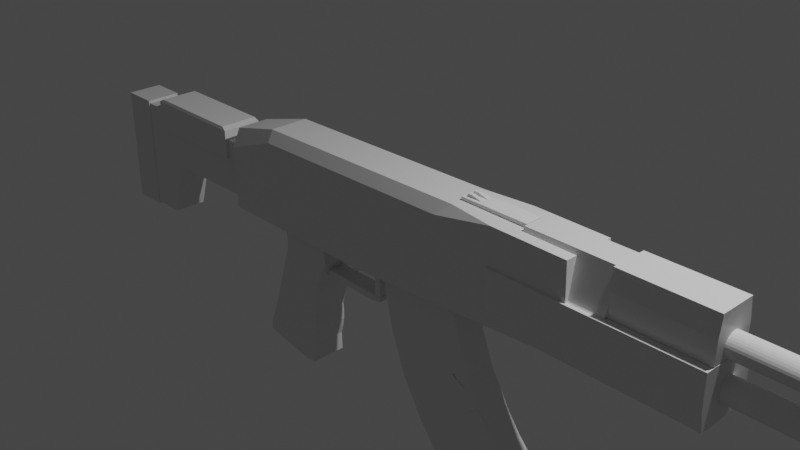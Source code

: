 # Source: AK.blend  (saved by Blender 2.80.75; exported with 4.5.12 LTS)
import bpy
from mathutils import Matrix  # noqa: F401  (used for matrix-valued properties, if any)

bpy.ops.wm.read_factory_settings(use_empty=True)
scene = bpy.context.scene
scene.name = 'Scene'

# ---- collections
col_collection = bpy.data.collections.new('Collection'); scene.collection.children.link(col_collection)

# ---- materials (node trees are filled in below, after node groups)
mat_material = bpy.data.materials.new('Material')
mat_material.alpha_threshold = 0.0
mat_material.use_transparent_shadow = False
mat_material.line_color = (0.0, 0.0, 0.0, 1.0)

# ---- material node trees
mat_material.use_nodes = True; mat_material.node_tree.nodes.clear()
_N = mat_material.node_tree.nodes; _L = mat_material.node_tree.links
n0 = _N.new('ShaderNodeOutputMaterial'); n0.name = 'Material Output'; n0.location = (300, 300)
n1 = _N.new('ShaderNodeBsdfPrincipled'); n1.name = 'Principled BSDF'; n1.location = (10, 300)
n1.distribution = 'GGX'
n1.subsurface_method = 'BURLEY'
n1.inputs[2].default_value = 0.4
n1.inputs[3].default_value = 1.45
n1.inputs[27].default_value = (0.0, 0.0, 0.0, 1.0)
n1.inputs[28].default_value = 1.0
_L.new(n1.outputs[0], n0.inputs[0])
n0.is_active_output = True

# ---- world
world_world = bpy.data.worlds.new('World'); scene.world = world_world
world_world.use_nodes = True; world_world.node_tree.nodes.clear()
_N = world_world.node_tree.nodes; _L = world_world.node_tree.links
n0 = _N.new('ShaderNodeOutputWorld'); n0.name = 'World Output'; n0.location = (300, 300)
n1 = _N.new('ShaderNodeBackground'); n1.name = 'Background'; n1.location = (10, 300)
n1.inputs[0].default_value = (0.05088, 0.05088, 0.05088, 1.0)
_L.new(n1.outputs[0], n0.inputs[0])
n0.is_active_output = True
world_world.color = (0.05088, 0.05088, 0.05088)
world_world.use_sun_shadow = False
world_world.sun_shadow_jitter_overblur = 0.0

# ---- cameras
cam_camera = bpy.data.cameras.new('Camera')
cam_camera.clip_end = 100.0
cam_camera.ortho_scale = 7.314

# ---- lights
light_light = bpy.data.lights.new('Light', 'POINT')
light_light.transmission_factor = 0.0
light_light.energy = 1000.0
light_light.shadow_soft_size = 0.1
light_light.shadow_maximum_resolution = 0.006
light_light.use_absolute_resolution = True

# ---- meshes
me_cube = bpy.data.meshes.new('Cube')
me_cube.from_pydata([(0.8672, 1.0, 0.2016), (0.8672, -1.0, 0.2016), (-1.0, 1.0, 0.2016), (-1.0, 1.0, -1.0), (-1.0, -1.0, 0.2016), (1.0, 1.0, -0.6979), (-0.6873, -0.7, -1.0), (-0.6873, 0.7, -1.0), (1.0, -1.0, -0.6979), (1.0, 1.0, -0.6979), (-0.1248, -1.0, -0.9933), (-0.4134, 0.7, -0.9201), (-0.4134, -0.7, -0.9201), (-0.4601, -0.7, -1.887), (-0.4601, 0.7, -1.887), (-0.4851, 0.7, -2.598), (-0.4851, -0.7, -2.598), (-0.5028, -0.7, -3.309), (-0.5028, 0.7, -3.309), (-0.4701, -0.7, -2.413), (-0.4581, -0.7, -2.072), (-0.4609, -0.7, -2.242), (-0.4581, 0.7, -2.072), (-0.4701, 0.7, -2.413), (-0.4609, 0.7, -2.242), (-0.4898, -0.7, -3.124), (-0.4813, -0.7, -2.783), (-0.4823, -0.7, -2.953), (-0.4813, 0.7, -2.783), (-0.4898, 0.7, -3.124), (-0.4823, 0.7, -2.953), (-0.3978, 0.7, -1.422), (-0.4359, 0.7, -1.701), (-0.4203, 0.7, -1.531), (-0.4359, -0.7, -1.701), (-0.3978, -0.7, -1.422), (-0.4203, -0.7, -1.531), (-0.7639, -0.7, -3.567), (-0.8296, -0.7, -3.49), (-0.7639, 0.7, -3.567), (-0.8296, 0.7, -3.49), (-0.5575, -0.7, -3.698), (-0.4999, -0.7, -3.666), (-0.4999, 0.7, -3.666), (-0.5575, 0.7, -3.698), (-0.6714, -0.7, -1.195), (-0.6714, 0.7, -1.195), (0.7361, -0.5124, 1.025), (0.7361, 0.5124, 1.025), (-1.0, -1.0, -1.0), (1.0, -1.0, -0.6979), (-0.1248, 1.0, -0.9933), (-1.0, -1.0, 0.2016), (0.7361, -0.5259, 1.025), (0.7361, -0.8898, 0.2644), (0.7361, 0.8898, 0.2644), (0.7361, 0.5259, 1.025), (-1.0, 1.0, 0.2016), (-1.0, -1.0, 0.2016), (-1.0, 1.0, 0.2016), (-0.8296, -0.7, -3.49), (-0.8517, -0.5629, -3.392), (-0.8517, 0.5629, -3.392), (-0.8296, 0.7, -3.49), (-0.6719, -0.5629, -1.424), (-0.6719, -0.7, -1.424), (-0.6719, 0.7, -1.424), (-0.6719, 0.5629, -1.424), (1.14, 1.0, 0.2016), (1.14, -1.0, 0.2016), (1.155, -0.5124, 1.025), (1.155, 0.5124, 1.025), (1.155, 0.5259, 1.025), (1.155, 0.8898, 0.2644), (1.155, -0.8898, 0.2644), (1.155, -0.5259, 1.025), (0.6122, 1.095, 0.2443), (0.6122, -1.095, 0.2443), (1.582, 1.095, 0.2443), (1.582, -1.095, 0.2443), (0.881, 0.9676, -0.7406), (0.881, -0.9676, -0.7406), (1.582, 0.9676, -0.7406), (1.582, -0.9676, -0.7406), (0.6122, 1.095, -0.3493), (0.6122, 0.9676, -0.7406), (0.6122, -0.9676, -0.7406), (0.6122, -1.095, -0.3493), (1.582, 0.9676, -0.7406), (1.582, 1.095, -0.3493), (1.582, -1.095, -0.3493), (1.582, -0.9676, -0.7406), (1.383, -0.5124, 1.025), (1.383, 0.5124, 1.025), (1.383, 0.5259, 1.025), (1.383, -0.5259, 1.025), (1.252, -0.7813, 0.2483), (1.252, 0.7813, 0.2483), (1.252, -0.6904, 1.039), (1.252, 0.6904, 1.039), (1.252, -0.6904, 0.9511), (1.252, -0.7813, 0.672), (1.252, 0.7813, 0.672), (1.252, 0.6904, 0.9511), (1.581, -0.7813, 0.2483), (1.581, 0.7813, 0.2483), (1.581, -0.6904, 1.039), (1.581, 0.6904, 1.039), (1.581, -0.7813, 0.672), (1.581, -0.6904, 0.9511), (1.581, 0.6904, 0.9511), (1.581, 0.7813, 0.672), (1.153, -0.7813, 0.2483), (1.153, 0.7813, 0.2483), (1.153, -0.6904, 1.039), (1.153, 0.6904, 1.039), (1.153, -0.7813, 0.672), (1.153, -0.6904, 0.9511), (1.153, 0.6904, 0.9511), (1.153, 0.7813, 0.672), (-0.4329, 0.35, -1.591), (-0.4333, 0.35, -1.719), (-0.4329, -0.35, -1.591), (-0.4333, -0.35, -1.719), (-0.0767, -0.35, -1.609), (-0.0767, 0.35, -1.609), (-0.07832, 0.35, -1.606), (-0.07832, -0.35, -1.606), (-0.1101, -0.35, -1.604), (-0.1101, 0.35, -1.604), (-0.07638, 0.35, -0.9672), (-0.07638, -0.35, -0.9672), (-0.1082, -0.35, -0.9656), (-0.1082, 0.35, -0.9656), (-0.07697, 0.35, -1.694), (-0.1192, 0.35, -1.734), (-0.1192, -0.35, -1.734), (-0.07697, -0.35, -1.694), (-0.282, -0.1396, -1.43), (-0.333, -0.1396, -0.9223), (-0.282, 0.1396, -1.43), (-0.333, 0.1396, -0.9223), (-0.2335, -0.1396, -1.352), (-0.2845, -0.1396, -0.8442), (-0.2335, 0.1396, -1.352), (-0.2845, 0.1396, -0.8442), (0.9853, 1.0, 0.9279), (0.9853, -1.0, 0.9279), (0.3299, 1.0, 0.7098), (0.3931, 0.7676, 0.9465), (0.6254, 1.0, 0.9392), (0.3931, -0.7676, 0.9465), (0.3299, -1.0, 0.7098), (0.6254, -1.0, 0.9392), (-0.7307, -1.0, 0.6446), (-1.01, -1.0, 0.2265), (-1.013, -0.6502, 0.5768), (-0.7327, -0.7676, 0.8773), (-1.013, 0.6502, 0.5768), (-0.7327, 0.7676, 0.8773), (-1.01, 1.0, 0.2265), (-0.7307, 1.0, 0.6446)], [(5, 8), (9, 5), (57, 2), (4, 52), (58, 52), (59, 57), (92, 93), (95, 92), (94, 93)], [(7, 6, 12, 11), (3, 51, 10, 49), (66, 67, 64, 65, 45, 46), (6, 7, 46, 45), (15, 16, 26, 28), (23, 19, 16, 15), (29, 25, 17, 18), (32, 34, 13, 14), (18, 17, 42, 43), (11, 12, 35, 31), (19, 23, 24, 21), (21, 24, 22, 20), (25, 29, 30, 27), (27, 30, 28, 26), (34, 32, 33, 36), (36, 33, 31, 35), (14, 13, 20, 22), (39, 37, 38, 40), (64, 67, 62, 61), (41, 44, 43, 42), (39, 44, 41, 37), (7, 11, 31, 33, 32, 14, 22, 24, 23, 15, 28, 30, 29, 18, 43, 44, 39, 40, 63, 66, 46), (40, 38, 60, 61, 62, 63), (1, 0, 68, 69), (51, 9, 50, 10), (64, 61, 60, 65), (66, 63, 62, 67), (12, 6, 45, 65, 60, 38, 37, 41, 42, 17, 25, 27, 26, 16, 19, 21, 20, 13, 34, 36, 35), (69, 68, 73, 72, 71, 70, 75, 74), (48, 47, 70, 71), (53, 54, 74, 75), (0, 55, 73, 68), (55, 56, 72, 73), (47, 53, 75, 70), (56, 48, 71, 72), (54, 1, 69, 74), (84, 85, 80, 81, 86, 87, 77, 76), (91, 86, 81, 83), (82, 88, 89, 78, 79, 90, 91, 83), (76, 77, 79, 78), (84, 76, 78, 89), (77, 87, 90, 79), (81, 80, 82, 83), (84, 89, 88, 85), (90, 87, 86, 91), (85, 88, 82, 80), (102, 97, 113, 119), (106, 109, 108, 104, 105, 111, 110, 107), (102, 103, 110, 111), (99, 98, 106, 107), (103, 99, 107, 110), (98, 100, 109, 106), (100, 101, 108, 109), (96, 97, 105, 104), (97, 102, 111, 105), (101, 96, 104, 108), (114, 115, 118, 119, 113, 112, 116, 117), (96, 101, 116, 112), (103, 102, 119, 118), (98, 99, 115, 114), (99, 103, 118, 115), (100, 98, 114, 117), (101, 100, 117, 116), (97, 96, 112, 113), (123, 122, 120, 121), (121, 120, 125, 134, 135), (120, 122, 124, 125), (122, 123, 136, 137, 124), (137, 134, 125, 124), (127, 128, 129, 126), (131, 130, 133, 132), (126, 129, 133, 130), (127, 126, 130, 131), (129, 128, 132, 133), (128, 127, 131, 132), (134, 137, 136, 135), (123, 121, 135, 136), (138, 139, 141, 140), (140, 141, 145, 144), (144, 145, 143, 142), (142, 143, 139, 138), (140, 144, 142, 138), (145, 141, 139, 143), (150, 149, 151, 153, 147, 146), (50, 9, 146, 147), (159, 149, 148, 161), (159, 157, 151, 149), (10, 50, 147, 153, 152), (3, 49, 155, 156, 158, 160), (148, 149, 150), (151, 152, 153), (49, 10, 152, 154, 155), (51, 3, 160, 161, 148), (9, 51, 148, 150, 146), (156, 155, 154, 157), (160, 158, 159, 161), (158, 156, 157, 159), (151, 157, 154, 152)])
_uv = me_cube.uv_layers.new(name='UVMap')
_uv.uv.foreach_set('vector', [0.125, 0.5, 0.125, 0.75, 0.2405, 0.75, 0.2405, 0.5, 0.0, 0.0, 0.0, 0.0, 0.3939, 0.875, 0.375, 1.0, 0.125, 0.5, 0.125, 0.5245, 0.125, 0.7255, 0.125, 0.75, 0.125, 0.75, 0.125, 0.5, 0.125, 0.75, 0.125, 0.5, 0.125, 0.5, 0.125, 0.75, 0.2405, 0.5, 0.2405, 0.75, 0.2405, 0.75, 0.2405, 0.5, 0.2405, 0.5, 0.2405, 0.75, 0.2405, 0.75, 0.2405, 0.5, 0.2405, 0.5, 0.2405, 0.75, 0.2405, 0.75, 0.2405, 0.5, 0.2405, 0.5, 0.2405, 0.75, 0.2405, 0.75, 0.2405, 0.5, 0.2405, 0.5, 0.2405, 0.75, 0.2405, 0.75, 0.2405, 0.5, 0.2405, 0.5, 0.2405, 0.75, 0.2405, 0.75, 0.2405, 0.5, 0.2405, 0.75, 0.2405, 0.5, 0.2399, 0.5, 0.2399, 0.75, 0.2399, 0.75, 0.2399, 0.5, 0.2405, 0.5, 0.2405, 0.75, 0.2405, 0.75, 0.2405, 0.5, 0.24, 0.5, 0.24, 0.75, 0.24, 0.75, 0.24, 0.5, 0.2405, 0.5, 0.2405, 0.75, 0.2405, 0.75, 0.2405, 0.5, 0.2397, 0.5, 0.2397, 0.75, 0.2397, 0.75, 0.2397, 0.5, 0.2405, 0.5, 0.2405, 0.75, 0.2405, 0.5, 0.2405, 0.75, 0.2405, 0.75, 0.2405, 0.5, 0.1558, 0.5, 0.1558, 0.75, 0.1281, 0.75, 0.1281, 0.5, 0.125, 0.7255, 0.125, 0.5245, 0.125, 0.5245, 0.125, 0.7255, 0.2218, 0.75, 0.2218, 0.5, 0.2405, 0.5, 0.2405, 0.75, 0.1558, 0.5, 0.2218, 0.5, 0.2218, 0.75, 0.1558, 0.75, 0.125, 0.5, 0.2405, 0.5, 0.2405, 0.5, 0.2397, 0.5, 0.2405, 0.5, 0.2405, 0.5, 0.2405, 0.5, 0.2399, 0.5, 0.2405, 0.5, 0.2405, 0.5, 0.2405, 0.5, 0.24, 0.5, 0.2405, 0.5, 0.2405, 0.5, 0.2405, 0.5, 0.2218, 0.5, 0.1558, 0.5, 0.1281, 0.5, 0.1281, 0.5, 0.125, 0.5, 0.125, 0.5, 0.1281, 0.5, 0.1281, 0.75, 0.1281, 0.75, 0.125, 0.7255, 0.125, 0.5245, 0.1281, 0.5, 0.625, 0.75, 0.625, 0.5, 0.625, 0.5, 0.625, 0.75, 0.0, 0.0, 0.0, 0.0, 0.4128, 0.75, 0.3939, 0.875, 0.125, 0.7255, 0.125, 0.7255, 0.1281, 0.75, 0.125, 0.75, 0.125, 0.5, 0.1281, 0.5, 0.125, 0.5245, 0.125, 0.5245, 0.2405, 0.75, 0.125, 0.75, 0.125, 0.75, 0.125, 0.75, 0.1281, 0.75, 0.1281, 0.75, 0.1558, 0.75, 0.2218, 0.75, 0.2405, 0.75, 0.2405, 0.75, 0.2405, 0.75, 0.24, 0.75, 0.2405, 0.75, 0.2405, 0.75, 0.2405, 0.75, 0.2399, 0.75, 0.2405, 0.75, 0.2405, 0.75, 0.2405, 0.75, 0.2397, 0.75, 0.2405, 0.75, 0.625, 0.75, 0.625, 0.5, 0.625, 0.5, 0.625, 0.5303, 0.625, 0.5303, 0.625, 0.7197, 0.625, 0.7197, 0.625, 0.75, 0.625, 0.5303, 0.625, 0.7197, 0.625, 0.7197, 0.625, 0.5303, 0.625, 0.75, 0.625, 0.75, 0.625, 0.75, 0.625, 0.75, 0.625, 0.5, 0.625, 0.5, 0.625, 0.5, 0.625, 0.5, 0.625, 0.5, 0.625, 0.5, 0.625, 0.5, 0.625, 0.5, 0.625, 0.7197, 0.625, 0.75, 0.625, 0.75, 0.625, 0.7197, 0.625, 0.5303, 0.625, 0.5303, 0.625, 0.5303, 0.625, 0.5303, 0.625, 0.75, 0.625, 0.75, 0.625, 0.75, 0.625, 0.75, 0.4971, 0.5, 0.4128, 0.5145, 0.4128, 0.5145, 0.4128, 0.7355, 0.4128, 0.7355, 0.4971, 0.75, 0.625, 0.75, 0.625, 0.5, 0.4128, 0.7355, 0.4128, 0.7355, 0.4128, 0.7355, 0.4128, 0.7355, 0.4128, 0.5145, 0.4128, 0.5145, 0.4971, 0.5, 0.625, 0.5, 0.625, 0.75, 0.4971, 0.75, 0.4128, 0.7355, 0.4128, 0.7355, 0.625, 0.5, 0.625, 0.75, 0.625, 0.75, 0.625, 0.5, 0.4971, 0.5, 0.625, 0.5, 0.625, 0.5, 0.4971, 0.5, 0.625, 0.75, 0.4971, 0.75, 0.4971, 0.75, 0.625, 0.75, 0.4128, 0.7355, 0.4128, 0.5145, 0.4128, 0.5145, 0.4128, 0.7355, 0.4971, 0.5, 0.4971, 0.5, 0.4128, 0.5145, 0.4128, 0.5145, 0.4971, 0.75, 0.4971, 0.75, 0.4128, 0.7355, 0.4128, 0.7355, 0.4128, 0.5145, 0.4128, 0.5145, 0.4128, 0.5145, 0.4128, 0.5145, 0.4971, 0.75, 0.625, 0.75, 0.625, 0.75, 0.4971, 0.75, 0.4128, 0.5145, 0.4128, 0.5145, 0.4971, 0.5, 0.625, 0.5, 0.625, 0.75, 0.4971, 0.75, 0.4128, 0.7355, 0.4128, 0.7355, 0.4971, 0.75, 0.4128, 0.7355, 0.4128, 0.7355, 0.4971, 0.75, 0.4128, 0.7355, 0.4128, 0.5145, 0.4128, 0.5145, 0.4128, 0.7355, 0.4128, 0.7355, 0.4128, 0.7355, 0.4128, 0.7355, 0.4128, 0.7355, 0.4128, 0.5145, 0.4128, 0.5145, 0.4128, 0.5145, 0.4128, 0.5145, 0.4128, 0.5145, 0.4971, 0.5, 0.4971, 0.5, 0.4128, 0.5145, 0.625, 0.5, 0.625, 0.75, 0.625, 0.75, 0.625, 0.5, 0.625, 0.75, 0.4971, 0.75, 0.4971, 0.75, 0.625, 0.75, 0.4971, 0.5, 0.625, 0.5, 0.625, 0.5, 0.4971, 0.5, 0.4128, 0.5145, 0.4128, 0.7355, 0.4128, 0.7355, 0.4971, 0.75, 0.625, 0.75, 0.625, 0.5, 0.4971, 0.5, 0.4128, 0.5145, 0.625, 0.5, 0.4971, 0.5, 0.4971, 0.5, 0.625, 0.5, 0.4128, 0.7355, 0.4971, 0.75, 0.4971, 0.75, 0.4128, 0.7355, 0.4128, 0.5145, 0.4128, 0.7355, 0.4128, 0.7355, 0.4128, 0.5145, 0.4128, 0.7355, 0.4128, 0.7355, 0.4128, 0.7355, 0.4128, 0.7355, 0.4128, 0.5145, 0.4128, 0.5145, 0.4128, 0.5145, 0.4128, 0.5145, 0.4971, 0.5, 0.4128, 0.5145, 0.4128, 0.5145, 0.4971, 0.5, 0.625, 0.75, 0.625, 0.5, 0.625, 0.5, 0.625, 0.75, 0.2397, 0.75, 0.2405, 0.75, 0.2405, 0.5, 0.2397, 0.5, 0.2397, 0.5, 0.2405, 0.5, 0.2405, 0.5, 0.24, 0.5, 0.2397, 0.5, 0.2405, 0.5, 0.2405, 0.75, 0.2405, 0.75, 0.2405, 0.5, 0.2405, 0.75, 0.2397, 0.75, 0.2397, 0.75, 0.24, 0.75, 0.2405, 0.75, 0.24, 0.75, 0.24, 0.5, 0.2405, 0.5, 0.2405, 0.75, 0.2397, 0.75, 0.2405, 0.75, 0.2405, 0.5, 0.2397, 0.5, 0.2397, 0.75, 0.2397, 0.5, 0.2405, 0.5, 0.2405, 0.75, 0.2397, 0.5, 0.2405, 0.5, 0.2405, 0.5, 0.2397, 0.5, 0.2397, 0.75, 0.2397, 0.5, 0.2397, 0.5, 0.2397, 0.75, 0.2405, 0.5, 0.2405, 0.75, 0.2405, 0.75, 0.2405, 0.5, 0.2405, 0.75, 0.2397, 0.75, 0.2397, 0.75, 0.2405, 0.75, 0.24, 0.5, 0.24, 0.75, 0.2397, 0.75, 0.2397, 0.5, 0.2397, 0.75, 0.2397, 0.5, 0.2397, 0.5, 0.2397, 0.75, 0.375, 0.0, 0.625, 0.0, 0.625, 0.25, 0.375, 0.25, 0.375, 0.25, 0.625, 0.25, 0.625, 0.5, 0.375, 0.5, 0.375, 0.5, 0.625, 0.5, 0.625, 0.75, 0.375, 0.75, 0.375, 0.75, 0.625, 0.75, 0.625, 1.0, 0.375, 1.0, 0.125, 0.5, 0.375, 0.5, 0.375, 0.75, 0.125, 0.75, 0.625, 0.5, 0.875, 0.5, 0.875, 0.75, 0.625, 0.75, 0.0, 0.0, 0.04577, 0.1017, 0.3481, 0.7733, 0.4013, 0.826, 0.4128, 0.75, 0.0, 0.0, 0.4128, 0.75, 0.0, 0.0, 0.0, 0.0, 0.4128, 0.75, 0.04401, 0.1133, 0.04577, 0.1017, 0.0, 0.0, 0.0, 0.0, 0.04401, 0.1133, 0.3348, 0.8616, 0.3481, 0.7733, 0.04577, 0.1017, 0.3939, 0.875, 0.4128, 0.75, 0.4128, 0.75, 0.4013, 0.826, 0.3939, 0.875, 0.0, 0.0, 0.375, 1.0, 0.375, 1.0, 0.3094, 0.8251, 0.06559, 0.1749, 0.0, 0.0, 0.0, 0.0, 0.0, 0.0, 0.0, 0.0, 0.3481, 0.7733, 0.3928, 0.8819, 0.4013, 0.826, 0.375, 1.0, 0.3939, 0.875, 0.3939, 0.875, 0.379, 0.9737, 0.375, 1.0, 0.0, 0.0, 0.0, 0.0, 0.0, 0.0, 0.0, 0.0, 0.0, 0.0, 0.0, 0.0, 0.0, 0.0, 0.0, 0.0, 0.0, 0.0, 0.0, 0.0, 0.3094, 0.8251, 0.375, 1.0, 0.379, 0.9737, 0.3348, 0.8616, 0.0, 0.0, 0.06559, 0.1749, 0.04401, 0.1133, 0.0, 0.0, 0.06559, 0.1749, 0.3094, 0.8251, 0.3348, 0.8616, 0.04401, 0.1133, 0.3481, 0.7733, 0.3348, 0.8616, 0.379, 0.9737, 0.3939, 0.875])
me_cube.materials.append(mat_material)
me_cube.use_remesh_preserve_volume = False
me_cube.use_remesh_preserve_attributes = False
me_cube.use_mirror_vertex_groups = False
me_cube.update()
me_cube_007 = bpy.data.meshes.new('Cube.007')
me_cube_007.from_pydata([(-1.0, -1.0, -1.0), (-1.0, -1.0, 1.0), (-1.0, 1.0, -1.0), (-1.0, 1.0, 1.0), (1.0, -1.0, -1.0), (1.0, -1.0, 1.0), (1.0, 1.0, -1.0), (1.0, 1.0, 1.0), (0.1925, -1.04, 8.563), (1.209, -0.9963, 11.03), (0.1751, 0.9598, 8.569), (1.192, 1.003, 11.04), (1.736, -0.9437, 6.021), (2.753, -0.9002, 8.491), (1.719, 1.056, 6.027), (2.735, 1.099, 8.497), (-0.2935, -1.049, 6.81), (0.1886, -1.031, 8.562), (-0.3109, 0.9508, 6.816), (0.1712, 0.9686, 8.568), (1.458, -0.9443, 4.881), (1.94, -0.9265, 6.634), (1.441, 1.055, 4.888), (1.923, 1.073, 6.64), (-0.6563, -1.06, 4.975), (-0.2776, -1.048, 6.826), (-0.6737, 0.9398, 4.981), (-0.295, 0.9516, 6.832), (1.194, -0.9518, 3.46), (1.573, -0.9401, 5.311), (1.177, 1.048, 3.466), (1.556, 1.059, 5.317), (-0.864, -1.062, 2.996), (-0.6521, -1.059, 4.95), (-0.8814, 0.938, 3.002), (-0.6695, 0.9402, 4.957), (1.09, -0.9512, 2.148), (1.302, -0.9491, 4.103), (1.073, 1.048, 2.155), (1.285, 1.05, 4.109), (-1.001, -1.01, 1.025), (-0.8824, -1.003, 3.011), (-1.001, 0.9903, 1.021), (-0.8829, 0.9968, 3.007), (0.985, -1.008, 0.5508), (1.103, -1.002, 2.537), (0.9845, 0.9918, 0.5468), (1.103, 0.9983, 2.533)], [], [(0, 1, 3, 2), (2, 3, 7, 6), (6, 7, 5, 4), (4, 5, 1, 0), (2, 6, 4, 0), (7, 3, 1, 5), (8, 9, 11, 10), (10, 11, 15, 14), (14, 15, 13, 12), (12, 13, 9, 8), (10, 14, 12, 8), (15, 11, 9, 13), (16, 17, 19, 18), (18, 19, 23, 22), (22, 23, 21, 20), (20, 21, 17, 16), (18, 22, 20, 16), (23, 19, 17, 21), (24, 25, 27, 26), (26, 27, 31, 30), (30, 31, 29, 28), (28, 29, 25, 24), (26, 30, 28, 24), (31, 27, 25, 29), (32, 33, 35, 34), (34, 35, 39, 38), (38, 39, 37, 36), (36, 37, 33, 32), (34, 38, 36, 32), (39, 35, 33, 37), (40, 41, 43, 42), (42, 43, 47, 46), (46, 47, 45, 44), (44, 45, 41, 40), (42, 46, 44, 40), (47, 43, 41, 45)])
_uv = me_cube_007.uv_layers.new(name='UVMap')
_uv.uv.foreach_set('vector', [0.375, 0.0, 0.625, 0.0, 0.625, 0.25, 0.375, 0.25, 0.375, 0.25, 0.625, 0.25, 0.625, 0.5, 0.375, 0.5, 0.375, 0.5, 0.625, 0.5, 0.625, 0.75, 0.375, 0.75, 0.375, 0.75, 0.625, 0.75, 0.625, 1.0, 0.375, 1.0, 0.125, 0.5, 0.375, 0.5, 0.375, 0.75, 0.125, 0.75, 0.625, 0.5, 0.875, 0.5, 0.875, 0.75, 0.625, 0.75, 0.375, 0.0, 0.625, 0.0, 0.625, 0.25, 0.375, 0.25, 0.375, 0.25, 0.625, 0.25, 0.625, 0.5, 0.375, 0.5, 0.375, 0.5, 0.625, 0.5, 0.625, 0.75, 0.375, 0.75, 0.375, 0.75, 0.625, 0.75, 0.625, 1.0, 0.375, 1.0, 0.125, 0.5, 0.375, 0.5, 0.375, 0.75, 0.125, 0.75, 0.625, 0.5, 0.875, 0.5, 0.875, 0.75, 0.625, 0.75, 0.375, 0.0, 0.625, 0.0, 0.625, 0.25, 0.375, 0.25, 0.375, 0.25, 0.625, 0.25, 0.625, 0.5, 0.375, 0.5, 0.375, 0.5, 0.625, 0.5, 0.625, 0.75, 0.375, 0.75, 0.375, 0.75, 0.625, 0.75, 0.625, 1.0, 0.375, 1.0, 0.125, 0.5, 0.375, 0.5, 0.375, 0.75, 0.125, 0.75, 0.625, 0.5, 0.875, 0.5, 0.875, 0.75, 0.625, 0.75, 0.375, 0.0, 0.625, 0.0, 0.625, 0.25, 0.375, 0.25, 0.375, 0.25, 0.625, 0.25, 0.625, 0.5, 0.375, 0.5, 0.375, 0.5, 0.625, 0.5, 0.625, 0.75, 0.375, 0.75, 0.375, 0.75, 0.625, 0.75, 0.625, 1.0, 0.375, 1.0, 0.125, 0.5, 0.375, 0.5, 0.375, 0.75, 0.125, 0.75, 0.625, 0.5, 0.875, 0.5, 0.875, 0.75, 0.625, 0.75, 0.375, 0.0, 0.625, 0.0, 0.625, 0.25, 0.375, 0.25, 0.375, 0.25, 0.625, 0.25, 0.625, 0.5, 0.375, 0.5, 0.375, 0.5, 0.625, 0.5, 0.625, 0.75, 0.375, 0.75, 0.375, 0.75, 0.625, 0.75, 0.625, 1.0, 0.375, 1.0, 0.125, 0.5, 0.375, 0.5, 0.375, 0.75, 0.125, 0.75, 0.625, 0.5, 0.875, 0.5, 0.875, 0.75, 0.625, 0.75, 0.375, 0.0, 0.625, 0.0, 0.625, 0.25, 0.375, 0.25, 0.375, 0.25, 0.625, 0.25, 0.625, 0.5, 0.375, 0.5, 0.375, 0.5, 0.625, 0.5, 0.625, 0.75, 0.375, 0.75, 0.375, 0.75, 0.625, 0.75, 0.625, 1.0, 0.375, 1.0, 0.125, 0.5, 0.375, 0.5, 0.375, 0.75, 0.125, 0.75, 0.625, 0.5, 0.875, 0.5, 0.875, 0.75, 0.625, 0.75])
me_cube_007.use_remesh_fix_poles = True
me_cube_007.use_remesh_preserve_attributes = False
me_cube_007.use_mirror_vertex_groups = False
me_cube_007.update()
me_cylinder = bpy.data.meshes.new('Cylinder')
me_cylinder.from_pydata([(0.0, 0.125, -2.0), (0.0, 0.125, 2.0), (0.02439, 0.1226, -2.0), (0.02439, 0.1226, 2.0), (0.04784, 0.1155, -2.0), (0.04784, 0.1155, 2.0), (0.06945, 0.1039, -2.0), (0.06945, 0.1039, 2.0), (0.08839, 0.08839, -2.0), (0.08839, 0.08839, 2.0), (0.1039, 0.06945, -2.0), (0.1039, 0.06945, 2.0), (0.1155, 0.04784, -2.0), (0.1155, 0.04784, 2.0), (0.1226, 0.02439, -2.0), (0.1226, 0.02439, 2.0), (0.125, 9.437e-09, -2.0), (0.125, 9.437e-09, 2.0), (0.1226, -0.02439, -2.0), (0.1226, -0.02439, 2.0), (0.1155, -0.04784, -2.0), (0.1155, -0.04784, 2.0), (0.1039, -0.06945, -2.0), (0.1039, -0.06945, 2.0), (0.08839, -0.08839, -2.0), (0.08839, -0.08839, 2.0), (0.06945, -0.1039, -2.0), (0.06945, -0.1039, 2.0), (0.04784, -0.1155, -2.0), (0.04784, -0.1155, 2.0), (0.02439, -0.1226, -2.0), (0.02439, -0.1226, 2.0), (-4.073e-08, -0.125, -2.0), (-4.073e-08, -0.125, 2.0), (-0.02439, -0.1226, -2.0), (-0.02439, -0.1226, 2.0), (-0.04784, -0.1155, -2.0), (-0.04784, -0.1155, 2.0), (-0.06945, -0.1039, -2.0), (-0.06945, -0.1039, 2.0), (-0.08839, -0.08839, -2.0), (-0.08839, -0.08839, 2.0), (-0.1039, -0.06945, -2.0), (-0.1039, -0.06945, 2.0), (-0.1155, -0.04784, -2.0), (-0.1155, -0.04784, 2.0), (-0.1226, -0.02439, -2.0), (-0.1226, -0.02439, 2.0), (-0.125, 1.207e-07, -2.0), (-0.125, 1.207e-07, 2.0), (-0.1226, 0.02439, -2.0), (-0.1226, 0.02439, 2.0), (-0.1155, 0.04784, -2.0), (-0.1155, 0.04784, 2.0), (-0.1039, 0.06945, -2.0), (-0.1039, 0.06945, 2.0), (-0.08839, 0.08839, -2.0), (-0.08839, 0.08839, 2.0), (-0.06945, 0.1039, -2.0), (-0.06945, 0.1039, 2.0), (-0.04784, 0.1155, -2.0), (-0.04784, 0.1155, 2.0), (-0.02439, 0.1226, -2.0), (-0.02439, 0.1226, 2.0), (-0.4188, 0.125, -2.96), (-0.4188, 0.125, 1.04), (-0.3944, 0.1226, -2.96), (-0.3944, 0.1226, 1.04), (-0.371, 0.1155, -2.96), (-0.371, 0.1155, 1.04), (-0.3493, 0.1039, -2.96), (-0.3493, 0.1039, 1.04), (-0.3304, 0.08839, -2.96), (-0.3304, 0.08839, 1.04), (-0.3149, 0.06945, -2.96), (-0.3149, 0.06945, 1.04), (-0.3033, 0.04784, -2.96), (-0.3033, 0.04784, 1.04), (-0.2962, 0.02439, -2.96), (-0.2962, 0.02439, 1.04), (-0.2938, 9.437e-09, -2.96), (-0.2938, 9.437e-09, 1.04), (-0.2962, -0.02439, -2.96), (-0.2962, -0.02439, 1.04), (-0.3033, -0.04784, -2.96), (-0.3033, -0.04784, 1.04), (-0.3149, -0.06945, -2.96), (-0.3149, -0.06945, 1.04), (-0.3304, -0.08839, -2.96), (-0.3304, -0.08839, 1.04), (-0.3493, -0.1039, -2.96), (-0.3493, -0.1039, 1.04), (-0.371, -0.1155, -2.96), (-0.371, -0.1155, 1.04), (-0.3944, -0.1226, -2.96), (-0.3944, -0.1226, 1.04), (-0.4188, -0.125, -2.96), (-0.4188, -0.125, 1.04), (-0.4432, -0.1226, -2.96), (-0.4432, -0.1226, 1.04), (-0.4666, -0.1155, -2.96), (-0.4666, -0.1155, 1.04), (-0.4882, -0.1039, -2.96), (-0.4882, -0.1039, 1.04), (-0.5072, -0.08839, -2.96), (-0.5072, -0.08839, 1.04), (-0.5227, -0.06945, -2.96), (-0.5227, -0.06945, 1.04), (-0.5343, -0.04784, -2.96), (-0.5343, -0.04784, 1.04), (-0.5414, -0.02439, -2.96), (-0.5414, -0.02439, 1.04), (-0.5438, 1.207e-07, -2.96), (-0.5438, 1.207e-07, 1.04), (-0.5414, 0.02439, -2.96), (-0.5414, 0.02439, 1.04), (-0.5343, 0.04784, -2.96), (-0.5343, 0.04784, 1.04), (-0.5227, 0.06945, -2.96), (-0.5227, 0.06945, 1.04), (-0.5072, 0.08839, -2.96), (-0.5072, 0.08839, 1.04), (-0.4882, 0.1039, -2.96), (-0.4882, 0.1039, 1.04), (-0.4666, 0.1155, -2.96), (-0.4666, 0.1155, 1.04), (-0.4432, 0.1226, -2.96), (-0.4432, 0.1226, 1.04), (-0.4188, 0.1454, 1.04), (-0.3904, 0.1426, 1.04), (-0.3632, 0.1343, 1.04), (-0.338, 0.1209, 1.04), (-0.316, 0.1028, 1.04), (-0.2979, 0.08078, 1.04), (-0.2845, 0.05564, 1.04), (-0.2762, 0.02837, 1.04), (-0.2734, 5.165e-09, 1.04), (-0.2762, -0.02837, 1.04), (-0.2845, -0.05564, 1.04), (-0.2979, -0.08078, 1.04), (-0.316, -0.1028, 1.04), (-0.338, -0.1209, 1.04), (-0.3632, -0.1343, 1.04), (-0.3904, -0.1426, 1.04), (-0.4188, -0.1454, 1.04), (-0.4472, -0.1426, 1.04), (-0.4744, -0.1343, 1.04), (-0.4996, -0.1209, 1.04), (-0.5216, -0.1028, 1.04), (-0.5397, -0.08078, 1.04), (-0.5531, -0.05564, 1.04), (-0.5614, -0.02837, 1.04), (-0.5642, 1.346e-07, 1.04), (-0.5614, 0.02837, 1.04), (-0.5531, 0.05564, 1.04), (-0.5397, 0.08078, 1.04), (-0.5216, 0.1028, 1.04), (-0.4996, 0.1209, 1.04), (-0.4744, 0.1343, 1.04), (-0.4472, 0.1426, 1.04), (-0.3904, 0.1426, 0.7016), (-0.4188, 0.1454, 0.7016), (-0.3632, 0.1343, 0.7016), (-0.338, 0.1209, 0.7016), (-0.316, 0.1028, 0.7016), (-0.2979, 0.08078, 0.7016), (-0.2845, 0.05564, 0.7016), (-0.2762, 0.02837, 0.7016), (-0.2734, 5.165e-09, 0.7016), (-0.2762, -0.02837, 0.7016), (-0.2845, -0.05564, 0.7016), (-0.2979, -0.08078, 0.7016), (-0.316, -0.1028, 0.7016), (-0.338, -0.1209, 0.7016), (-0.3632, -0.1343, 0.7016), (-0.3904, -0.1426, 0.7016), (-0.4188, -0.1454, 0.7016), (-0.4472, -0.1426, 0.7016), (-0.4744, -0.1343, 0.7016), (-0.4996, -0.1209, 0.7016), (-0.5216, -0.1028, 0.7016), (-0.5397, -0.08078, 0.7016), (-0.5531, -0.05564, 0.7016), (-0.5614, -0.02837, 0.7016), (-0.5642, 1.346e-07, 0.7016), (-0.5614, 0.02837, 0.7016), (-0.5531, 0.05564, 0.7016), (-0.5397, 0.08078, 0.7016), (-0.5216, 0.1028, 0.7016), (-0.4996, 0.1209, 0.7016), (-0.4744, 0.1343, 0.7016), (-0.4472, 0.1426, 0.7016), (-5.926e-08, 0.1421, 1.242), (0.02773, 0.1394, 1.242), (0.05439, 0.1313, 1.242), (0.07896, 0.1182, 1.242), (0.1005, 0.1005, 1.242), (0.1182, 0.07896, 1.242), (0.1313, 0.05439, 1.242), (0.1394, 0.02773, 1.242), (0.1421, 5.849e-09, 1.242), (0.1394, -0.02773, 1.242), (0.1313, -0.05439, 1.242), (0.1182, -0.07896, 1.242), (0.1005, -0.1005, 1.242), (0.07896, -0.1182, 1.242), (0.05439, -0.1313, 1.242), (0.02773, -0.1394, 1.242), (-1.056e-07, -0.1421, 1.242), (-0.02773, -0.1394, 1.242), (-0.05439, -0.1313, 1.242), (-0.07896, -0.1182, 1.242), (-0.1005, -0.1005, 1.242), (-0.1182, -0.07896, 1.242), (-0.1313, -0.05439, 1.242), (-0.1394, -0.02773, 1.242), (-0.1421, 1.324e-07, 1.242), (-0.1394, 0.02773, 1.242), (-0.1313, 0.05439, 1.242), (-0.1182, 0.07896, 1.242), (-0.1005, 0.1005, 1.242), (-0.07896, 0.1182, 1.242), (-0.05439, 0.1313, 1.242), (-0.02773, 0.1394, 1.242), (0.02773, 0.1394, 0.9084), (9.848e-08, 0.1421, 0.9084), (0.05439, 0.1313, 0.9084), (0.07896, 0.1182, 0.9084), (0.1005, 0.1005, 0.9084), (0.1182, 0.07896, 0.9084), (0.1313, 0.05439, 0.9084), (0.1394, 0.02773, 0.9084), (0.1421, 5.849e-09, 0.9084), (0.1394, -0.02773, 0.9084), (0.1313, -0.05439, 0.9084), (0.1182, -0.07896, 0.9084), (0.1005, -0.1005, 0.9084), (0.07896, -0.1182, 0.9084), (0.05439, -0.1313, 0.9084), (0.02773, -0.1394, 0.9084), (5.217e-08, -0.1421, 0.9084), (-0.02773, -0.1394, 0.9084), (-0.05439, -0.1313, 0.9084), (-0.07896, -0.1182, 0.9084), (-0.1005, -0.1005, 0.9084), (-0.1182, -0.07896, 0.9084), (-0.1313, -0.05439, 0.9084), (-0.1394, -0.02773, 0.9084), (-0.1421, 1.324e-07, 0.9084), (-0.1394, 0.02773, 0.9084), (-0.1313, 0.05439, 0.9084), (-0.1182, 0.07896, 0.9084), (-0.1005, 0.1005, 0.9084), (-0.07896, 0.1182, 0.9084), (-0.05439, 0.1313, 0.9084), (-0.02773, 0.1394, 0.9084), (0.0567, -0.08, 1.029), (-0.3389, -0.08, 0.7235), (0.0567, 0.08, 1.029), (-0.3389, 0.08, 0.7235), (-0.1023, -0.08, 1.235), (-0.4979, -0.08, 0.9292), (-0.1023, 0.08, 1.235), (-0.4979, 0.08, 0.9292), (-1.748e-09, 0.1397, 2.0), (0.02725, 0.137, 2.0), (0.05345, 0.129, 2.0), (0.07759, 0.1161, 2.0), (0.09876, 0.09876, 2.0), (0.1161, 0.07759, 2.0), (0.129, 0.05345, 2.0), (0.137, 0.02725, 2.0), (0.1397, 6.366e-09, 2.0), (0.137, -0.02725, 2.0), (0.129, -0.05345, 2.0), (0.1161, -0.07759, 2.0), (0.09876, -0.09876, 2.0), (0.07759, -0.1161, 2.0), (0.05345, -0.129, 2.0), (0.02725, -0.137, 2.0), (-4.726e-08, -0.1397, 2.0), (-0.02725, -0.137, 2.0), (-0.05345, -0.129, 2.0), (-0.07759, -0.1161, 2.0), (-0.09876, -0.09876, 2.0), (-0.1161, -0.07759, 2.0), (-0.129, -0.05345, 2.0), (-0.137, -0.02725, 2.0), (-0.1397, 1.307e-07, 2.0), (-0.137, 0.02725, 2.0), (-0.129, 0.05345, 2.0), (-0.1161, 0.07759, 2.0), (-0.09876, 0.09876, 2.0), (-0.07759, 0.1161, 2.0), (-0.05345, 0.129, 2.0), (-0.02725, 0.137, 2.0), (0.02725, 0.137, 3.006), (1.338e-06, 0.1397, 2.635), (0.05345, 0.129, 3.006), (0.07759, 0.1161, 3.006), (0.09876, 0.09876, 3.006), (0.1161, 0.07759, 3.006), (0.129, 0.05345, 3.006), (0.137, 0.02725, 3.006), (0.1397, 6.366e-09, 3.006), (0.137, -0.02725, 3.006), (0.129, -0.05345, 3.006), (0.1161, -0.07759, 3.006), (0.09876, -0.09876, 3.006), (0.07759, -0.1161, 3.006), (0.05345, -0.129, 3.006), (0.02725, -0.137, 3.006), (1.321e-06, -0.1397, 3.006), (-0.02725, -0.137, 2.635), (-0.05345, -0.129, 2.635), (-0.07759, -0.1161, 2.635), (-0.09875, -0.09876, 2.635), (-0.1161, -0.07759, 2.635), (-0.129, -0.05345, 2.635), (-0.137, -0.02725, 2.635), (-0.1397, 1.307e-07, 2.635), (-0.137, 0.02725, 2.635), (-0.129, 0.05345, 2.635), (-0.1161, 0.07759, 2.635), (-0.09875, 0.09876, 2.635), (-0.07759, 0.1161, 2.635), (-0.05344, 0.129, 2.635), (-0.02725, 0.137, 2.635)], [], [(0, 1, 3, 2), (2, 3, 5, 4), (4, 5, 7, 6), (6, 7, 9, 8), (8, 9, 11, 10), (10, 11, 13, 12), (12, 13, 15, 14), (14, 15, 17, 16), (16, 17, 19, 18), (18, 19, 21, 20), (20, 21, 23, 22), (22, 23, 25, 24), (24, 25, 27, 26), (26, 27, 29, 28), (28, 29, 31, 30), (30, 31, 33, 32), (32, 33, 35, 34), (34, 35, 37, 36), (36, 37, 39, 38), (38, 39, 41, 40), (40, 41, 43, 42), (42, 43, 45, 44), (44, 45, 47, 46), (46, 47, 49, 48), (48, 49, 51, 50), (50, 51, 53, 52), (52, 53, 55, 54), (54, 55, 57, 56), (56, 57, 59, 58), (58, 59, 61, 60), (3, 1, 63, 61, 59, 57, 55, 53, 51, 49, 47, 45, 43, 41, 39, 37, 35, 33, 31, 29, 27, 25, 23, 21, 19, 17, 15, 13, 11, 9, 7, 5), (60, 61, 63, 62), (62, 63, 1, 0), (0, 2, 4, 6, 8, 10, 12, 14, 16, 18, 20, 22, 24, 26, 28, 30, 32, 34, 36, 38, 40, 42, 44, 46, 48, 50, 52, 54, 56, 58, 60, 62), (64, 65, 67, 66), (66, 67, 69, 68), (68, 69, 71, 70), (70, 71, 73, 72), (72, 73, 75, 74), (74, 75, 77, 76), (76, 77, 79, 78), (78, 79, 81, 80), (80, 81, 83, 82), (82, 83, 85, 84), (84, 85, 87, 86), (86, 87, 89, 88), (88, 89, 91, 90), (90, 91, 93, 92), (92, 93, 95, 94), (94, 95, 97, 96), (96, 97, 99, 98), (98, 99, 101, 100), (100, 101, 103, 102), (102, 103, 105, 104), (104, 105, 107, 106), (106, 107, 109, 108), (108, 109, 111, 110), (110, 111, 113, 112), (112, 113, 115, 114), (114, 115, 117, 116), (116, 117, 119, 118), (118, 119, 121, 120), (120, 121, 123, 122), (122, 123, 125, 124), (67, 65, 127, 125, 123, 121, 119, 117, 115, 113, 111, 109, 107, 105, 103, 101, 99, 97, 95, 93, 91, 89, 87, 85, 83, 81, 79, 77, 75, 73, 71, 69), (124, 125, 127, 126), (126, 127, 65, 64), (64, 66, 68, 70, 72, 74, 76, 78, 80, 82, 84, 86, 88, 90, 92, 94, 96, 98, 100, 102, 104, 106, 108, 110, 112, 114, 116, 118, 120, 122, 124, 126), (129, 130, 131, 132, 133, 134, 135, 136, 137, 138, 139, 140, 141, 142, 143, 144, 145, 146, 147, 148, 149, 150, 151, 152, 153, 154, 155, 156, 157, 158, 159, 128), (160, 161, 191, 190, 189, 188, 187, 186, 185, 184, 183, 182, 181, 180, 179, 178, 177, 176, 175, 174, 173, 172, 171, 170, 169, 168, 167, 166, 165, 164, 163, 162), (157, 156, 188, 189), (144, 143, 175, 176), (131, 130, 162, 163), (158, 157, 189, 190), (145, 144, 176, 177), (132, 131, 163, 164), (159, 158, 190, 191), (146, 145, 177, 178), (133, 132, 164, 165), (128, 159, 191, 161), (147, 146, 178, 179), (134, 133, 165, 166), (148, 147, 179, 180), (135, 134, 166, 167), (149, 148, 180, 181), (136, 135, 167, 168), (150, 149, 181, 182), (137, 136, 168, 169), (151, 150, 182, 183), (138, 137, 169, 170), (152, 151, 183, 184), (139, 138, 170, 171), (153, 152, 184, 185), (140, 139, 171, 172), (154, 153, 185, 186), (141, 140, 172, 173), (155, 154, 186, 187), (142, 141, 173, 174), (129, 128, 161, 160), (156, 155, 187, 188), (143, 142, 174, 175), (130, 129, 160, 162), (193, 194, 195, 196, 197, 198, 199, 200, 201, 202, 203, 204, 205, 206, 207, 208, 209, 210, 211, 212, 213, 214, 215, 216, 217, 218, 219, 220, 221, 222, 223, 192), (224, 225, 255, 254, 253, 252, 251, 250, 249, 248, 247, 246, 245, 244, 243, 242, 241, 240, 239, 238, 237, 236, 235, 234, 233, 232, 231, 230, 229, 228, 227, 226), (219, 218, 250, 251), (206, 205, 237, 238), (193, 192, 225, 224), (220, 219, 251, 252), (207, 206, 238, 239), (194, 193, 224, 226), (221, 220, 252, 253), (208, 207, 239, 240), (195, 194, 226, 227), (222, 221, 253, 254), (209, 208, 240, 241), (196, 195, 227, 228), (223, 222, 254, 255), (210, 209, 241, 242), (197, 196, 228, 229), (192, 223, 255, 225), (211, 210, 242, 243), (198, 197, 229, 230), (212, 211, 243, 244), (199, 198, 230, 231), (213, 212, 244, 245), (200, 199, 231, 232), (214, 213, 245, 246), (201, 200, 232, 233), (215, 214, 246, 247), (202, 201, 233, 234), (216, 215, 247, 248), (203, 202, 234, 235), (217, 216, 248, 249), (204, 203, 235, 236), (218, 217, 249, 250), (205, 204, 236, 237), (256, 257, 259, 258), (258, 259, 263, 262), (262, 263, 261, 260), (260, 261, 257, 256), (258, 262, 260, 256), (263, 259, 257, 261), (265, 266, 267, 268, 269, 270, 271, 272, 273, 274, 275, 276, 277, 278, 279, 280, 281, 282, 283, 284, 285, 286, 287, 288, 289, 290, 291, 292, 293, 294, 295, 264), (296, 297, 327, 326, 325, 324, 323, 322, 321, 320, 319, 318, 317, 316, 315, 314, 313, 312, 311, 310, 309, 308, 307, 306, 305, 304, 303, 302, 301, 300, 299, 298), (281, 280, 312, 313), (268, 267, 299, 300), (295, 294, 326, 327), (282, 281, 313, 314), (269, 268, 300, 301), (264, 295, 327, 297), (283, 282, 314, 315), (270, 269, 301, 302), (284, 283, 315, 316), (271, 270, 302, 303), (285, 284, 316, 317), (272, 271, 303, 304), (286, 285, 317, 318), (273, 272, 304, 305), (287, 286, 318, 319), (274, 273, 305, 306), (288, 287, 319, 320), (275, 274, 306, 307), (289, 288, 320, 321), (276, 275, 307, 308), (290, 289, 321, 322), (277, 276, 308, 309), (291, 290, 322, 323), (278, 277, 309, 310), (265, 264, 297, 296), (292, 291, 323, 324), (279, 278, 310, 311), (266, 265, 296, 298), (293, 292, 324, 325), (280, 279, 311, 312), (267, 266, 298, 299), (294, 293, 325, 326)])
_uv = me_cylinder.uv_layers.new(name='UVMap')
_uv.uv.foreach_set('vector', [1.0, 0.5, 1.0, 1.0, 0.9688, 1.0, 0.9688, 0.5, 0.9688, 0.5, 0.9688, 1.0, 0.9375, 1.0, 0.9375, 0.5, 0.9375, 0.5, 0.9375, 1.0, 0.9062, 1.0, 0.9062, 0.5, 0.9062, 0.5, 0.9062, 1.0, 0.875, 1.0, 0.875, 0.5, 0.875, 0.5, 0.875, 1.0, 0.8438, 1.0, 0.8438, 0.5, 0.8438, 0.5, 0.8438, 1.0, 0.8125, 1.0, 0.8125, 0.5, 0.8125, 0.5, 0.8125, 1.0, 0.7812, 1.0, 0.7812, 0.5, 0.7812, 0.5, 0.7812, 1.0, 0.75, 1.0, 0.75, 0.5, 0.75, 0.5, 0.75, 1.0, 0.7188, 1.0, 0.7188, 0.5, 0.7188, 0.5, 0.7188, 1.0, 0.6875, 1.0, 0.6875, 0.5, 0.6875, 0.5, 0.6875, 1.0, 0.6562, 1.0, 0.6562, 0.5, 0.6562, 0.5, 0.6562, 1.0, 0.625, 1.0, 0.625, 0.5, 0.625, 0.5, 0.625, 1.0, 0.5938, 1.0, 0.5938, 0.5, 0.5938, 0.5, 0.5938, 1.0, 0.5625, 1.0, 0.5625, 0.5, 0.5625, 0.5, 0.5625, 1.0, 0.5312, 1.0, 0.5312, 0.5, 0.5312, 0.5, 0.5312, 1.0, 0.5, 1.0, 0.5, 0.5, 0.5, 0.5, 0.5, 1.0, 0.4688, 1.0, 0.4688, 0.5, 0.4688, 0.5, 0.4688, 1.0, 0.4375, 1.0, 0.4375, 0.5, 0.4375, 0.5, 0.4375, 1.0, 0.4062, 1.0, 0.4062, 0.5, 0.4062, 0.5, 0.4062, 1.0, 0.375, 1.0, 0.375, 0.5, 0.375, 0.5, 0.375, 1.0, 0.3438, 1.0, 0.3438, 0.5, 0.3438, 0.5, 0.3438, 1.0, 0.3125, 1.0, 0.3125, 0.5, 0.3125, 0.5, 0.3125, 1.0, 0.2812, 1.0, 0.2812, 0.5, 0.2812, 0.5, 0.2812, 1.0, 0.25, 1.0, 0.25, 0.5, 0.25, 0.5, 0.25, 1.0, 0.2188, 1.0, 0.2188, 0.5, 0.2188, 0.5, 0.2188, 1.0, 0.1875, 1.0, 0.1875, 0.5, 0.1875, 0.5, 0.1875, 1.0, 0.1562, 1.0, 0.1562, 0.5, 0.1562, 0.5, 0.1562, 1.0, 0.125, 1.0, 0.125, 0.5, 0.125, 0.5, 0.125, 1.0, 0.09375, 1.0, 0.09375, 0.5, 0.09375, 0.5, 0.09375, 1.0, 0.0625, 1.0, 0.0625, 0.5, 0.2968, 0.4854, 0.25, 0.49, 0.2032, 0.4854, 0.1582, 0.4717, 0.1167, 0.4496, 0.08029, 0.4197, 0.05045, 0.3833, 0.02827, 0.3418, 0.01461, 0.2968, 0.01, 0.25, 0.01461, 0.2032, 0.02827, 0.1582, 0.05045, 0.1167, 0.08029, 0.08029, 0.1167, 0.05045, 0.1582, 0.02827, 0.2032, 0.01461, 0.25, 0.01, 0.2968, 0.01461, 0.3418, 0.02827, 0.3833, 0.05045, 0.4197, 0.08029, 0.4496, 0.1167, 0.4717, 0.1582, 0.4854, 0.2032, 0.49, 0.25, 0.4854, 0.2968, 0.4717, 0.3418, 0.4496, 0.3833, 0.4197, 0.4197, 0.3833, 0.4496, 0.3418, 0.4717, 0.0625, 0.5, 0.0625, 1.0, 0.03125, 1.0, 0.03125, 0.5, 0.03125, 0.5, 0.03125, 1.0, 0.0, 1.0, 0.0, 0.5, 0.75, 0.49, 0.7968, 0.4854, 0.8418, 0.4717, 0.8833, 0.4496, 0.9197, 0.4197, 0.9496, 0.3833, 0.9717, 0.3418, 0.9854, 0.2968, 0.99, 0.25, 0.9854, 0.2032, 0.9717, 0.1582, 0.9496, 0.1167, 0.9197, 0.08029, 0.8833, 0.05045, 0.8418, 0.02827, 0.7968, 0.01461, 0.75, 0.01, 0.7032, 0.01461, 0.6582, 0.02827, 0.6167, 0.05045, 0.5803, 0.08029, 0.5504, 0.1167, 0.5283, 0.1582, 0.5146, 0.2032, 0.51, 0.25, 0.5146, 0.2968, 0.5283, 0.3418, 0.5504, 0.3833, 0.5803, 0.4197, 0.6167, 0.4496, 0.6582, 0.4717, 0.7032, 0.4854, 1.0, 0.5, 1.0, 1.0, 0.9688, 1.0, 0.9688, 0.5, 0.9688, 0.5, 0.9688, 1.0, 0.9375, 1.0, 0.9375, 0.5, 0.9375, 0.5, 0.9375, 1.0, 0.9062, 1.0, 0.9062, 0.5, 0.9062, 0.5, 0.9062, 1.0, 0.875, 1.0, 0.875, 0.5, 0.875, 0.5, 0.875, 1.0, 0.8438, 1.0, 0.8438, 0.5, 0.8438, 0.5, 0.8438, 1.0, 0.8125, 1.0, 0.8125, 0.5, 0.8125, 0.5, 0.8125, 1.0, 0.7812, 1.0, 0.7812, 0.5, 0.7812, 0.5, 0.7812, 1.0, 0.75, 1.0, 0.75, 0.5, 0.75, 0.5, 0.75, 1.0, 0.7188, 1.0, 0.7188, 0.5, 0.7188, 0.5, 0.7188, 1.0, 0.6875, 1.0, 0.6875, 0.5, 0.6875, 0.5, 0.6875, 1.0, 0.6562, 1.0, 0.6562, 0.5, 0.6562, 0.5, 0.6562, 1.0, 0.625, 1.0, 0.625, 0.5, 0.625, 0.5, 0.625, 1.0, 0.5938, 1.0, 0.5938, 0.5, 0.5938, 0.5, 0.5938, 1.0, 0.5625, 1.0, 0.5625, 0.5, 0.5625, 0.5, 0.5625, 1.0, 0.5312, 1.0, 0.5312, 0.5, 0.5312, 0.5, 0.5312, 1.0, 0.5, 1.0, 0.5, 0.5, 0.5, 0.5, 0.5, 1.0, 0.4688, 1.0, 0.4688, 0.5, 0.4688, 0.5, 0.4688, 1.0, 0.4375, 1.0, 0.4375, 0.5, 0.4375, 0.5, 0.4375, 1.0, 0.4062, 1.0, 0.4062, 0.5, 0.4062, 0.5, 0.4062, 1.0, 0.375, 1.0, 0.375, 0.5, 0.375, 0.5, 0.375, 1.0, 0.3438, 1.0, 0.3438, 0.5, 0.3438, 0.5, 0.3438, 1.0, 0.3125, 1.0, 0.3125, 0.5, 0.3125, 0.5, 0.3125, 1.0, 0.2812, 1.0, 0.2812, 0.5, 0.2812, 0.5, 0.2812, 1.0, 0.25, 1.0, 0.25, 0.5, 0.25, 0.5, 0.25, 1.0, 0.2188, 1.0, 0.2188, 0.5, 0.2188, 0.5, 0.2188, 1.0, 0.1875, 1.0, 0.1875, 0.5, 0.1875, 0.5, 0.1875, 1.0, 0.1562, 1.0, 0.1562, 0.5, 0.1562, 0.5, 0.1562, 1.0, 0.125, 1.0, 0.125, 0.5, 0.125, 0.5, 0.125, 1.0, 0.09375, 1.0, 0.09375, 0.5, 0.09375, 0.5, 0.09375, 1.0, 0.0625, 1.0, 0.0625, 0.5, 0.2968, 0.4854, 0.25, 0.49, 0.2032, 0.4854, 0.1582, 0.4717, 0.1167, 0.4496, 0.08029, 0.4197, 0.05045, 0.3833, 0.02827, 0.3418, 0.01461, 0.2968, 0.01, 0.25, 0.01461, 0.2032, 0.02827, 0.1582, 0.05045, 0.1167, 0.08029, 0.08029, 0.1167, 0.05045, 0.1582, 0.02827, 0.2032, 0.01461, 0.25, 0.01, 0.2968, 0.01461, 0.3418, 0.02827, 0.3833, 0.05045, 0.4197, 0.08029, 0.4496, 0.1167, 0.4717, 0.1582, 0.4854, 0.2032, 0.49, 0.25, 0.4854, 0.2968, 0.4717, 0.3418, 0.4496, 0.3833, 0.4197, 0.4197, 0.3833, 0.4496, 0.3418, 0.4717, 0.0625, 0.5, 0.0625, 1.0, 0.03125, 1.0, 0.03125, 0.5, 0.03125, 0.5, 0.03125, 1.0, 0.0, 1.0, 0.0, 0.5, 0.75, 0.49, 0.7968, 0.4854, 0.8418, 0.4717, 0.8833, 0.4496, 0.9197, 0.4197, 0.9496, 0.3833, 0.9717, 0.3418, 0.9854, 0.2968, 0.99, 0.25, 0.9854, 0.2032, 0.9717, 0.1582, 0.9496, 0.1167, 0.9197, 0.08029, 0.8833, 0.05045, 0.8418, 0.02827, 0.7968, 0.01461, 0.75, 0.01, 0.7032, 0.01461, 0.6582, 0.02827, 0.6167, 0.05045, 0.5803, 0.08029, 0.5504, 0.1167, 0.5283, 0.1582, 0.5146, 0.2032, 0.51, 0.25, 0.5146, 0.2968, 0.5283, 0.3418, 0.5504, 0.3833, 0.5803, 0.4197, 0.6167, 0.4496, 0.6582, 0.4717, 0.7032, 0.4854, 0.2968, 0.4854, 0.3418, 0.4717, 0.3833, 0.4496, 0.4197, 0.4197, 0.4496, 0.3833, 0.4717, 0.3418, 0.4854, 0.2968, 0.49, 0.25, 0.4854, 0.2032, 0.4717, 0.1582, 0.4496, 0.1167, 0.4197, 0.08029, 0.3833, 0.05045, 0.3418, 0.02827, 0.2968, 0.01461, 0.25, 0.01, 0.2032, 0.01461, 0.1582, 0.02827, 0.1167, 0.05045, 0.08029, 0.08029, 0.05045, 0.1167, 0.02827, 0.1582, 0.01461, 0.2032, 0.01, 0.25, 0.01461, 0.2968, 0.02827, 0.3418, 0.05045, 0.3833, 0.08029, 0.4197, 0.1167, 0.4496, 0.1582, 0.4717, 0.2032, 0.4854, 0.25, 0.49, 0.2968, 0.4854, 0.25, 0.49, 0.2032, 0.4854, 0.1582, 0.4717, 0.1167, 0.4496, 0.08029, 0.4197, 0.05045, 0.3833, 0.02827, 0.3418, 0.01461, 0.2968, 0.01, 0.25, 0.01461, 0.2032, 0.02827, 0.1582, 0.05045, 0.1167, 0.08029, 0.08029, 0.1167, 0.05045, 0.1582, 0.02827, 0.2032, 0.01461, 0.25, 0.01, 0.2968, 0.01461, 0.3418, 0.02827, 0.3833, 0.05045, 0.4197, 0.08029, 0.4496, 0.1167, 0.4717, 0.1582, 0.4854, 0.2032, 0.49, 0.25, 0.4854, 0.2968, 0.4717, 0.3418, 0.4496, 0.3833, 0.4197, 0.4197, 0.3833, 0.4496, 0.3418, 0.4717, 0.1167, 0.4496, 0.08029, 0.4197, 0.08029, 0.4197, 0.1167, 0.4496, 0.25, 0.01, 0.2968, 0.01461, 0.2968, 0.01461, 0.25, 0.01, 0.3833, 0.4496, 0.3418, 0.4717, 0.3418, 0.4717, 0.3833, 0.4496, 0.1582, 0.4717, 0.1167, 0.4496, 0.1167, 0.4496, 0.1582, 0.4717, 0.2032, 0.01461, 0.25, 0.01, 0.25, 0.01, 0.2032, 0.01461, 0.4197, 0.4197, 0.3833, 0.4496, 0.3833, 0.4496, 0.4197, 0.4197, 0.2032, 0.4854, 0.1582, 0.4717, 0.1582, 0.4717, 0.2032, 0.4854, 0.1582, 0.02827, 0.2032, 0.01461, 0.2032, 0.01461, 0.1582, 0.02827, 0.4496, 0.3833, 0.4197, 0.4197, 0.4197, 0.4197, 0.4496, 0.3833, 0.25, 0.49, 0.2032, 0.4854, 0.2032, 0.4854, 0.25, 0.49, 0.1167, 0.05045, 0.1582, 0.02827, 0.1582, 0.02827, 0.1167, 0.05045, 0.4717, 0.3418, 0.4496, 0.3833, 0.4496, 0.3833, 0.4717, 0.3418, 0.08029, 0.08029, 0.1167, 0.05045, 0.1167, 0.05045, 0.08029, 0.08029, 0.4854, 0.2968, 0.4717, 0.3418, 0.4717, 0.3418, 0.4854, 0.2968, 0.05045, 0.1167, 0.08029, 0.08029, 0.08029, 0.08029, 0.05045, 0.1167, 0.49, 0.25, 0.4854, 0.2968, 0.4854, 0.2968, 0.49, 0.25, 0.02827, 0.1582, 0.05045, 0.1167, 0.05045, 0.1167, 0.02827, 0.1582, 0.4854, 0.2032, 0.49, 0.25, 0.49, 0.25, 0.4854, 0.2032, 0.01461, 0.2032, 0.02827, 0.1582, 0.02827, 0.1582, 0.01461, 0.2032, 0.4717, 0.1582, 0.4854, 0.2032, 0.4854, 0.2032, 0.4717, 0.1582, 0.01, 0.25, 0.01461, 0.2032, 0.01461, 0.2032, 0.01, 0.25, 0.4496, 0.1167, 0.4717, 0.1582, 0.4717, 0.1582, 0.4496, 0.1167, 0.01461, 0.2968, 0.01, 0.25, 0.01, 0.25, 0.01461, 0.2968, 0.4197, 0.08029, 0.4496, 0.1167, 0.4496, 0.1167, 0.4197, 0.08029, 0.02827, 0.3418, 0.01461, 0.2968, 0.01461, 0.2968, 0.02827, 0.3418, 0.3833, 0.05045, 0.4197, 0.08029, 0.4197, 0.08029, 0.3833, 0.05045, 0.05045, 0.3833, 0.02827, 0.3418, 0.02827, 0.3418, 0.05045, 0.3833, 0.3418, 0.02827, 0.3833, 0.05045, 0.3833, 0.05045, 0.3418, 0.02827, 0.2968, 0.4854, 0.25, 0.49, 0.25, 0.49, 0.2968, 0.4854, 0.08029, 0.4197, 0.05045, 0.3833, 0.05045, 0.3833, 0.08029, 0.4197, 0.2968, 0.01461, 0.3418, 0.02827, 0.3418, 0.02827, 0.2968, 0.01461, 0.3418, 0.4717, 0.2968, 0.4854, 0.2968, 0.4854, 0.3418, 0.4717, 0.2968, 0.4854, 0.3418, 0.4717, 0.3833, 0.4496, 0.4197, 0.4197, 0.4496, 0.3833, 0.4717, 0.3418, 0.4854, 0.2968, 0.49, 0.25, 0.4854, 0.2032, 0.4717, 0.1582, 0.4496, 0.1167, 0.4197, 0.08029, 0.3833, 0.05045, 0.3418, 0.02827, 0.2968, 0.01461, 0.25, 0.01, 0.2032, 0.01461, 0.1582, 0.02827, 0.1167, 0.05045, 0.08029, 0.08029, 0.05045, 0.1167, 0.02827, 0.1582, 0.01461, 0.2032, 0.01, 0.25, 0.01461, 0.2968, 0.02827, 0.3418, 0.05045, 0.3833, 0.08029, 0.4197, 0.1167, 0.4496, 0.1582, 0.4717, 0.2032, 0.4854, 0.25, 0.49, 0.2968, 0.4854, 0.25, 0.49, 0.2032, 0.4854, 0.1582, 0.4717, 0.1167, 0.4496, 0.08029, 0.4197, 0.05045, 0.3833, 0.02827, 0.3418, 0.01461, 0.2968, 0.01, 0.25, 0.01461, 0.2032, 0.02827, 0.1582, 0.05045, 0.1167, 0.08029, 0.08029, 0.1167, 0.05045, 0.1582, 0.02827, 0.2032, 0.01461, 0.25, 0.01, 0.2968, 0.01461, 0.3418, 0.02827, 0.3833, 0.05045, 0.4197, 0.08029, 0.4496, 0.1167, 0.4717, 0.1582, 0.4854, 0.2032, 0.49, 0.25, 0.4854, 0.2968, 0.4717, 0.3418, 0.4496, 0.3833, 0.4197, 0.4197, 0.3833, 0.4496, 0.3418, 0.4717, 0.05045, 0.3833, 0.02827, 0.3418, 0.02827, 0.3418, 0.05045, 0.3833, 0.3418, 0.02827, 0.3833, 0.05045, 0.3833, 0.05045, 0.3418, 0.02827, 0.2968, 0.4854, 0.25, 0.49, 0.25, 0.49, 0.2968, 0.4854, 0.08029, 0.4197, 0.05045, 0.3833, 0.05045, 0.3833, 0.08029, 0.4197, 0.2968, 0.01461, 0.3418, 0.02827, 0.3418, 0.02827, 0.2968, 0.01461, 0.3418, 0.4717, 0.2968, 0.4854, 0.2968, 0.4854, 0.3418, 0.4717, 0.1167, 0.4496, 0.08029, 0.4197, 0.08029, 0.4197, 0.1167, 0.4496, 0.25, 0.01, 0.2968, 0.01461, 0.2968, 0.01461, 0.25, 0.01, 0.3833, 0.4496, 0.3418, 0.4717, 0.3418, 0.4717, 0.3833, 0.4496, 0.1582, 0.4717, 0.1167, 0.4496, 0.1167, 0.4496, 0.1582, 0.4717, 0.2032, 0.01461, 0.25, 0.01, 0.25, 0.01, 0.2032, 0.01461, 0.4197, 0.4197, 0.3833, 0.4496, 0.3833, 0.4496, 0.4197, 0.4197, 0.2032, 0.4854, 0.1582, 0.4717, 0.1582, 0.4717, 0.2032, 0.4854, 0.1582, 0.02827, 0.2032, 0.01461, 0.2032, 0.01461, 0.1582, 0.02827, 0.4496, 0.3833, 0.4197, 0.4197, 0.4197, 0.4197, 0.4496, 0.3833, 0.25, 0.49, 0.2032, 0.4854, 0.2032, 0.4854, 0.25, 0.49, 0.1167, 0.05045, 0.1582, 0.02827, 0.1582, 0.02827, 0.1167, 0.05045, 0.4717, 0.3418, 0.4496, 0.3833, 0.4496, 0.3833, 0.4717, 0.3418, 0.08029, 0.08029, 0.1167, 0.05045, 0.1167, 0.05045, 0.08029, 0.08029, 0.4854, 0.2968, 0.4717, 0.3418, 0.4717, 0.3418, 0.4854, 0.2968, 0.05045, 0.1167, 0.08029, 0.08029, 0.08029, 0.08029, 0.05045, 0.1167, 0.49, 0.25, 0.4854, 0.2968, 0.4854, 0.2968, 0.49, 0.25, 0.02827, 0.1582, 0.05045, 0.1167, 0.05045, 0.1167, 0.02827, 0.1582, 0.4854, 0.2032, 0.49, 0.25, 0.49, 0.25, 0.4854, 0.2032, 0.01461, 0.2032, 0.02827, 0.1582, 0.02827, 0.1582, 0.01461, 0.2032, 0.4717, 0.1582, 0.4854, 0.2032, 0.4854, 0.2032, 0.4717, 0.1582, 0.01, 0.25, 0.01461, 0.2032, 0.01461, 0.2032, 0.01, 0.25, 0.4496, 0.1167, 0.4717, 0.1582, 0.4717, 0.1582, 0.4496, 0.1167, 0.01461, 0.2968, 0.01, 0.25, 0.01, 0.25, 0.01461, 0.2968, 0.4197, 0.08029, 0.4496, 0.1167, 0.4496, 0.1167, 0.4197, 0.08029, 0.02827, 0.3418, 0.01461, 0.2968, 0.01461, 0.2968, 0.02827, 0.3418, 0.3833, 0.05045, 0.4197, 0.08029, 0.4197, 0.08029, 0.3833, 0.05045, 0.375, 0.0, 0.625, 0.0, 0.625, 0.25, 0.375, 0.25, 0.375, 0.25, 0.625, 0.25, 0.625, 0.5, 0.375, 0.5, 0.375, 0.5, 0.625, 0.5, 0.625, 0.75, 0.375, 0.75, 0.375, 0.75, 0.625, 0.75, 0.625, 1.0, 0.375, 1.0, 0.125, 0.5, 0.375, 0.5, 0.375, 0.75, 0.125, 0.75, 0.625, 0.5, 0.875, 0.5, 0.875, 0.75, 0.625, 0.75, 0.2968, 0.4854, 0.3418, 0.4717, 0.3833, 0.4496, 0.4197, 0.4197, 0.4496, 0.3833, 0.4717, 0.3418, 0.4854, 0.2968, 0.49, 0.25, 0.4854, 0.2032, 0.4717, 0.1582, 0.4496, 0.1167, 0.4197, 0.08029, 0.3833, 0.05045, 0.3418, 0.02827, 0.2968, 0.01461, 0.25, 0.01, 0.2032, 0.01461, 0.1582, 0.02827, 0.1167, 0.05045, 0.08029, 0.08029, 0.05045, 0.1167, 0.02827, 0.1582, 0.01461, 0.2032, 0.01, 0.25, 0.01461, 0.2968, 0.02827, 0.3418, 0.05045, 0.3833, 0.08029, 0.4197, 0.1167, 0.4496, 0.1582, 0.4717, 0.2032, 0.4854, 0.25, 0.49, 0.2968, 0.4854, 0.25, 0.49, 0.2032, 0.4854, 0.1582, 0.4717, 0.1167, 0.4496, 0.08029, 0.4197, 0.05045, 0.3833, 0.02827, 0.3418, 0.01461, 0.2968, 0.01, 0.25, 0.01461, 0.2032, 0.02827, 0.1582, 0.05045, 0.1167, 0.08029, 0.08029, 0.1167, 0.05045, 0.1582, 0.02827, 0.2032, 0.01461, 0.25, 0.01, 0.2968, 0.01461, 0.3418, 0.02827, 0.3833, 0.05045, 0.4197, 0.08029, 0.4496, 0.1167, 0.4717, 0.1582, 0.4854, 0.2032, 0.49, 0.25, 0.4854, 0.2968, 0.4717, 0.3418, 0.4496, 0.3833, 0.4197, 0.4197, 0.3833, 0.4496, 0.3418, 0.4717, 0.2032, 0.01461, 0.25, 0.01, 0.25, 0.01, 0.2032, 0.01461, 0.4197, 0.4197, 0.3833, 0.4496, 0.3833, 0.4496, 0.4197, 0.4197, 0.2032, 0.4854, 0.1582, 0.4717, 0.1582, 0.4717, 0.2032, 0.4854, 0.1582, 0.02827, 0.2032, 0.01461, 0.2032, 0.01461, 0.1582, 0.02827, 0.4496, 0.3833, 0.4197, 0.4197, 0.4197, 0.4197, 0.4496, 0.3833, 0.25, 0.49, 0.2032, 0.4854, 0.2032, 0.4854, 0.25, 0.49, 0.1167, 0.05045, 0.1582, 0.02827, 0.1582, 0.02827, 0.1167, 0.05045, 0.4717, 0.3418, 0.4496, 0.3833, 0.4496, 0.3833, 0.4717, 0.3418, 0.08029, 0.08029, 0.1167, 0.05045, 0.1167, 0.05045, 0.08029, 0.08029, 0.4854, 0.2968, 0.4717, 0.3418, 0.4717, 0.3418, 0.4854, 0.2968, 0.05045, 0.1167, 0.08029, 0.08029, 0.08029, 0.08029, 0.05045, 0.1167, 0.49, 0.25, 0.4854, 0.2968, 0.4854, 0.2968, 0.49, 0.25, 0.02827, 0.1582, 0.05045, 0.1167, 0.05045, 0.1167, 0.02827, 0.1582, 0.4854, 0.2032, 0.49, 0.25, 0.49, 0.25, 0.4854, 0.2032, 0.01461, 0.2032, 0.02827, 0.1582, 0.02827, 0.1582, 0.01461, 0.2032, 0.4717, 0.1582, 0.4854, 0.2032, 0.4854, 0.2032, 0.4717, 0.1582, 0.01, 0.25, 0.01461, 0.2032, 0.01461, 0.2032, 0.01, 0.25, 0.4496, 0.1167, 0.4717, 0.1582, 0.4717, 0.1582, 0.4496, 0.1167, 0.01461, 0.2968, 0.01, 0.25, 0.01, 0.25, 0.01461, 0.2968, 0.4197, 0.08029, 0.4496, 0.1167, 0.4496, 0.1167, 0.4197, 0.08029, 0.02827, 0.3418, 0.01461, 0.2968, 0.01461, 0.2968, 0.02827, 0.3418, 0.3833, 0.05045, 0.4197, 0.08029, 0.4197, 0.08029, 0.3833, 0.05045, 0.05045, 0.3833, 0.02827, 0.3418, 0.02827, 0.3418, 0.05045, 0.3833, 0.3418, 0.02827, 0.3833, 0.05045, 0.3833, 0.05045, 0.3418, 0.02827, 0.2968, 0.4854, 0.25, 0.49, 0.25, 0.49, 0.2968, 0.4854, 0.08029, 0.4197, 0.05045, 0.3833, 0.05045, 0.3833, 0.08029, 0.4197, 0.2968, 0.01461, 0.3418, 0.02827, 0.3418, 0.02827, 0.2968, 0.01461, 0.3418, 0.4717, 0.2968, 0.4854, 0.2968, 0.4854, 0.3418, 0.4717, 0.1167, 0.4496, 0.08029, 0.4197, 0.08029, 0.4197, 0.1167, 0.4496, 0.25, 0.01, 0.2968, 0.01461, 0.2968, 0.01461, 0.25, 0.01, 0.3833, 0.4496, 0.3418, 0.4717, 0.3418, 0.4717, 0.3833, 0.4496, 0.1582, 0.4717, 0.1167, 0.4496, 0.1167, 0.4496, 0.1582, 0.4717])
me_cylinder.use_remesh_fix_poles = True
me_cylinder.use_remesh_preserve_attributes = False
me_cylinder.use_mirror_vertex_groups = False
me_cylinder.update()
me_cube_010 = bpy.data.meshes.new('Cube.010')
me_cube_010.from_pydata([(-1.0, -1.0, -1.0), (-0.3746, -1.0, 0.7652), (-1.0, 1.0, -1.0), (-0.3746, 1.0, 0.7652), (1.0, -1.0, -1.0), (1.625, -1.0, 0.7652), (1.0, 1.0, -1.0), (1.625, 1.0, 0.7652), (3.697, -1.0, -0.7649), (-0.3817, -1.0, 0.7669), (3.697, 1.0, -0.7649), (-0.3817, 1.0, 0.7669), (5.463, -1.0, -0.5769), (1.384, -1.0, 0.9549), (5.463, 1.0, -0.5769), (1.384, 1.0, 0.9549)], [], [(0, 1, 3, 2), (2, 3, 7, 6), (6, 7, 5, 4), (4, 5, 1, 0), (2, 6, 4, 0), (7, 3, 1, 5), (8, 9, 11, 10), (10, 11, 15, 14), (14, 15, 13, 12), (12, 13, 9, 8), (10, 14, 12, 8), (15, 11, 9, 13)])
_uv = me_cube_010.uv_layers.new(name='UVMap')
_uv.uv.foreach_set('vector', [0.375, 0.0, 0.625, 0.0, 0.625, 0.25, 0.375, 0.25, 0.375, 0.25, 0.625, 0.25, 0.625, 0.5, 0.375, 0.5, 0.375, 0.5, 0.625, 0.5, 0.625, 0.75, 0.375, 0.75, 0.375, 0.75, 0.625, 0.75, 0.625, 1.0, 0.375, 1.0, 0.125, 0.5, 0.375, 0.5, 0.375, 0.75, 0.125, 0.75, 0.625, 0.5, 0.875, 0.5, 0.875, 0.75, 0.625, 0.75, 0.375, 0.0, 0.625, 0.0, 0.625, 0.25, 0.375, 0.25, 0.375, 0.25, 0.625, 0.25, 0.625, 0.5, 0.375, 0.5, 0.375, 0.5, 0.625, 0.5, 0.625, 0.75, 0.375, 0.75, 0.375, 0.75, 0.625, 0.75, 0.625, 1.0, 0.375, 1.0, 0.125, 0.5, 0.375, 0.5, 0.375, 0.75, 0.125, 0.75, 0.625, 0.5, 0.875, 0.5, 0.875, 0.75, 0.625, 0.75])
me_cube_010.use_remesh_fix_poles = True
me_cube_010.use_remesh_preserve_attributes = False
me_cube_010.use_mirror_vertex_groups = False
me_cube_010.update()
me_cube_011 = bpy.data.meshes.new('Cube.011')
me_cube_011.from_pydata([(-1.0, -1.0, -1.253), (-1.0, -1.0, 1.0), (-1.0, 1.0, -1.253), (-1.0, 1.0, 1.0), (1.0, -1.0, -0.08666), (1.0, -1.0, 1.0), (1.0, 1.0, -0.08666), (1.0, 1.0, 1.0), (-0.5929, 1.0, -1.253), (-0.5929, -1.0, -1.253), (-0.3806, -1.0, -0.1211), (-0.3806, 1.0, -0.1211), (-1.0, -1.052, -1.305), (-1.0, -1.052, 1.052), (-1.0, 1.052, -1.305), (-1.0, 1.052, 1.052), (-1.425, 1.052, -1.305), (-1.425, -1.052, -1.305), (-1.425, -1.052, 1.052), (-1.425, 1.052, 1.052), (-0.68, -1.2, 1.0), (-0.68, 1.2, 1.0), (0.68, -1.2, 1.0), (0.68, 1.2, 1.0), (-0.68, -1.2, 0.6116), (-0.68, 1.2, 0.6116), (0.68, 1.2, 0.6116), (0.68, -1.2, 0.6116), (-0.68, -1.2, 1.197), (-0.6195, -1.14, 1.257), (-0.6195, 1.14, 1.257), (-0.68, 1.2, 1.197), (0.6195, 1.14, 1.257), (0.68, 1.2, 1.197), (0.6195, -1.14, 1.257), (0.68, -1.2, 1.197)], [], [(0, 1, 3, 2), (2, 3, 7, 6, 11, 8), (6, 7, 5, 4), (4, 5, 1, 0, 9, 10), (11, 6, 4, 10), (7, 3, 1, 5), (2, 8, 9, 0), (8, 11, 10, 9), (12, 14, 15, 13), (17, 18, 19, 16), (13, 15, 19, 18), (14, 12, 17, 16), (15, 14, 16, 19), (12, 13, 18, 17), (21, 23, 26, 25), (20, 22, 35, 28), (22, 23, 33, 35), (32, 30, 29, 34), (23, 21, 31, 33), (26, 27, 24, 25), (23, 22, 27, 26), (20, 21, 25, 24), (22, 20, 24, 27), (29, 30, 31, 28), (30, 32, 33, 31), (32, 34, 35, 33), (34, 29, 28, 35), (21, 20, 28, 31)])
_uv = me_cube_011.uv_layers.new(name='UVMap')
_uv.uv.foreach_set('vector', [0.375, 0.0, 0.625, 0.0, 0.625, 0.25, 0.375, 0.25, 0.375, 0.25, 0.625, 0.25, 0.625, 0.5, 0.375, 0.5, 0.375, 0.4375, 0.375, 0.375, 0.375, 0.5, 0.625, 0.5, 0.625, 0.75, 0.375, 0.75, 0.375, 0.75, 0.625, 0.75, 0.625, 1.0, 0.375, 1.0, 0.375, 0.875, 0.375, 0.8125, 0.3125, 0.5, 0.375, 0.5, 0.375, 0.75, 0.3125, 0.75, 0.625, 0.5, 0.875, 0.5, 0.875, 0.75, 0.625, 0.75, 0.125, 0.5, 0.25, 0.5, 0.25, 0.75, 0.125, 0.75, 0.25, 0.5, 0.3125, 0.5, 0.3125, 0.75, 0.25, 0.75, 0.375, 0.0, 0.375, 0.25, 0.625, 0.25, 0.625, 0.0, 0.375, 0.0, 0.625, 0.0, 0.625, 0.25, 0.375, 0.25, 0.625, 0.0, 0.625, 0.25, 0.625, 0.25, 0.625, 0.0, 0.375, 0.25, 0.375, 0.0, 0.375, 0.0, 0.375, 0.25, 0.625, 0.25, 0.375, 0.25, 0.375, 0.25, 0.625, 0.25, 0.375, 0.0, 0.625, 0.0, 0.625, 0.0, 0.375, 0.0, 0.875, 0.5, 0.625, 0.5, 0.625, 0.5, 0.875, 0.5, 0.875, 0.75, 0.625, 0.75, 0.625, 0.75, 0.875, 0.75, 0.625, 0.75, 0.625, 0.5, 0.625, 0.5, 0.625, 0.75, 0.6361, 0.5063, 0.8639, 0.5063, 0.8639, 0.7437, 0.6361, 0.7437, 0.625, 0.5, 0.875, 0.5, 0.875, 0.5, 0.625, 0.5, 0.625, 0.5, 0.625, 0.75, 0.875, 0.75, 0.875, 0.5, 0.625, 0.5, 0.625, 0.75, 0.625, 0.75, 0.625, 0.5, 0.875, 0.75, 0.875, 0.5, 0.875, 0.5, 0.875, 0.75, 0.625, 0.75, 0.875, 0.75, 0.875, 0.75, 0.625, 0.75, 0.8639, 0.7437, 0.8639, 0.5063, 0.875, 0.5, 0.875, 0.75, 0.8639, 0.5063, 0.6361, 0.5063, 0.625, 0.5, 0.875, 0.5, 0.6361, 0.5063, 0.6361, 0.7437, 0.625, 0.75, 0.625, 0.5, 0.6361, 0.7437, 0.8639, 0.7437, 0.875, 0.75, 0.625, 0.75, 0.875, 0.5, 0.875, 0.75, 0.875, 0.75, 0.875, 0.5])
me_cube_011.use_remesh_fix_poles = True
me_cube_011.use_remesh_preserve_attributes = False
me_cube_011.use_mirror_vertex_groups = False
me_cube_011.update()
me_cube_001 = bpy.data.meshes.new('Cube.001')
me_cube_001.from_pydata([(-1.0, -1.0, -1.0), (-1.0, -1.0, 1.0), (-1.0, 1.0, -1.0), (-1.0, 1.0, 1.0), (1.0, -1.0, -1.0), (1.0, -1.0, 1.0), (1.0, 1.0, -1.0), (1.0, 1.0, 1.0)], [], [(0, 1, 3, 2), (2, 3, 7, 6), (6, 7, 5, 4), (4, 5, 1, 0), (2, 6, 4, 0), (7, 3, 1, 5)])
_uv = me_cube_001.uv_layers.new(name='UVMap')
_uv.uv.foreach_set('vector', [0.375, 0.0, 0.625, 0.0, 0.625, 0.25, 0.375, 0.25, 0.375, 0.25, 0.625, 0.25, 0.625, 0.5, 0.375, 0.5, 0.375, 0.5, 0.625, 0.5, 0.625, 0.75, 0.375, 0.75, 0.375, 0.75, 0.625, 0.75, 0.625, 1.0, 0.375, 1.0, 0.125, 0.5, 0.375, 0.5, 0.375, 0.75, 0.125, 0.75, 0.625, 0.5, 0.875, 0.5, 0.875, 0.75, 0.625, 0.75])
me_cube_001.use_remesh_fix_poles = True
me_cube_001.use_remesh_preserve_attributes = False
me_cube_001.use_mirror_vertex_groups = False
me_cube_001.update()
me_cube_003 = bpy.data.meshes.new('Cube.003')
me_cube_003.from_pydata([(-1.0, -1.0, -1.0), (-1.0, -1.0, 1.0), (-1.0, 1.0, -1.0), (-1.0, 1.0, 1.0), (1.0, -1.0, -1.0), (1.0, 1.0, -1.0), (-1.0, 2.81, -1.0), (-1.0, 2.81, 1.0), (-1.0, 4.81, -1.0), (-1.0, 4.81, 1.0), (1.0, 2.81, -1.0), (1.0, 4.81, -1.0), (1.0, -1.0, -0.332), (-0.332, -1.0, 1.0), (-0.332, 1.0, 1.0), (1.0, 1.0, -0.332), (1.0, 2.81, -0.332), (-0.332, 2.81, 1.0), (-0.332, 4.81, 1.0), (1.0, 4.81, -0.332)], [], [(0, 1, 3, 2), (18, 9, 7, 17), (4, 12, 13, 1, 0), (2, 3, 14, 15, 5), (2, 5, 4, 0), (5, 15, 12, 4), (6, 7, 9, 8), (10, 16, 17, 7, 6), (8, 9, 18, 19, 11), (8, 11, 10, 6), (11, 19, 16, 10), (14, 13, 12, 15), (18, 17, 16, 19), (14, 3, 1, 13)])
_uv = me_cube_003.uv_layers.new(name='UVMap')
_uv.uv.foreach_set('vector', [0.375, 0.0, 0.625, 0.0, 0.625, 0.25, 0.375, 0.25, 0.7915, 0.5, 0.875, 0.5, 0.875, 0.75, 0.7915, 0.75, 0.375, 0.75, 0.4585, 0.75, 0.625, 0.9165, 0.625, 1.0, 0.375, 1.0, 0.375, 0.25, 0.625, 0.25, 0.625, 0.3335, 0.4585, 0.5, 0.375, 0.5, 0.125, 0.5, 0.375, 0.5, 0.375, 0.75, 0.125, 0.75, 0.375, 0.5, 0.4585, 0.5, 0.4585, 0.75, 0.375, 0.75, 0.375, 0.0, 0.625, 0.0, 0.625, 0.25, 0.375, 0.25, 0.375, 0.75, 0.4585, 0.75, 0.625, 0.9165, 0.625, 1.0, 0.375, 1.0, 0.375, 0.25, 0.625, 0.25, 0.625, 0.3335, 0.4585, 0.5, 0.375, 0.5, 0.125, 0.5, 0.375, 0.5, 0.375, 0.75, 0.125, 0.75, 0.375, 0.5, 0.4585, 0.5, 0.4585, 0.75, 0.375, 0.75, 0.7915, 0.5, 0.7915, 0.75, 0.4585, 0.75, 0.4585, 0.5, 0.7915, 0.5, 0.7915, 0.75, 0.4585, 0.75, 0.4585, 0.5, 0.7915, 0.5, 0.875, 0.5, 0.875, 0.75, 0.7915, 0.75])
me_cube_003.use_remesh_fix_poles = True
me_cube_003.use_remesh_preserve_attributes = False
me_cube_003.use_mirror_vertex_groups = False
me_cube_003.update()

# ---- objects
ob_cube = bpy.data.objects.new('Cube', me_cube)
ob_light = bpy.data.objects.new('Light', light_light)
ob_camera = bpy.data.objects.new('Camera', cam_camera)
ob_cube_006 = bpy.data.objects.new('Cube.006', me_cube_007)
ob_cylinder = bpy.data.objects.new('Cylinder', me_cylinder)
ob_cube_002 = bpy.data.objects.new('Cube.002', me_cube_010)
ob_cube_001 = bpy.data.objects.new('Cube.001', me_cube_011)
ob_cube_003 = bpy.data.objects.new('Cube.003', me_cube_001)
ob_cube_005 = bpy.data.objects.new('Cube.005', me_cube_003)

# ---- transforms, parenting, visibility, modifiers, constraints
ob_cube.location = (0.0, 0.0, 0.0)
ob_cube.scale = (2.4, 0.3, 0.6)
ob_cube.lock_rotations_4d = False
ob_cube.empty_display_type = 'ARROWS'
ob_cube.lineart.crease_threshold = 0.0
ob_light.location = (4.076, 1.005, 5.904)
ob_light.rotation_euler = (0.6503, 0.05522, 1.866)
ob_light.lock_rotations_4d = False
ob_light.empty_display_type = 'ARROWS'
ob_light.color = (0.0, 0.0, 0.0, 0.0)
ob_light.lineart.crease_threshold = 0.0
ob_camera.location = (7.359, -6.926, 4.958)
ob_camera.rotation_euler = (1.109, 0.0, 0.8149)
ob_camera.lock_rotations_4d = False
ob_camera.empty_display_type = 'ARROWS'
ob_camera.color = (0.0, 0.0, 0.0, 0.0)
ob_camera.display_type = 'WIRE'
ob_camera.lineart.crease_threshold = 0.0
ob_cube_006.location = (1.367, 0.001812, -2.412)
ob_cube_006.rotation_euler = (0.01643, -0.7499, -0.02972)
ob_cube_006.scale = (0.5, 0.175, 0.25)
ob_cube_006.lineart.crease_threshold = 0.0
ob_cylinder.location = (3.942, 0.0, -0.15)
ob_cylinder.rotation_euler = (-0.0, 1.571, 0.0)
ob_cylinder.lineart.crease_threshold = 0.0
ob_cube_002.location = (6.229, 0.0, 0.3127)
ob_cube_002.rotation_euler = (0.0, 0.4894, 0.0)
ob_cube_002.scale = (0.1024, 0.1024, 0.5122)
ob_cube_002.lineart.crease_threshold = 0.0
ob_cube_001.location = (-3.341, 0.0, -0.4708)
ob_cube_001.scale = (1.0, 0.2, 0.6)
ob_cube_001.lineart.crease_threshold = 0.0
ob_cube_003.location = (1.348, 0.0, 0.5045)
ob_cube_003.scale = (0.4, 0.1, 0.1)
ob_cube_003.lineart.crease_threshold = 0.0
ob_cube_005.location = (1.077, -0.0384, 0.6148)
ob_cube_005.scale = (0.08539, 0.02135, 0.02135)
ob_cube_005.lineart.crease_threshold = 0.0

# ---- collection membership
col_collection.objects.link(ob_cube)
col_collection.objects.link(ob_light)
col_collection.objects.link(ob_camera)
col_collection.objects.link(ob_cube_006)
col_collection.objects.link(ob_cylinder)
col_collection.objects.link(ob_cube_002)
col_collection.objects.link(ob_cube_001)
col_collection.objects.link(ob_cube_003)
col_collection.objects.link(ob_cube_005)

# ---- scene / render settings (as saved in the file)
scene.camera = ob_camera
scene.frame_start = 1; scene.frame_end = 250; scene.frame_set(1)
scene.render.engine = 'BLENDER_EEVEE_NEXT'
scene.cycles.samples = 128
scene.cycles.sampling_pattern = 'TABULATED_SOBOL'
scene.cycles.use_adaptive_sampling = False
scene.cycles.use_light_tree = False
scene.view_settings.view_transform = 'Filmic'
bpy.context.view_layer.update()
